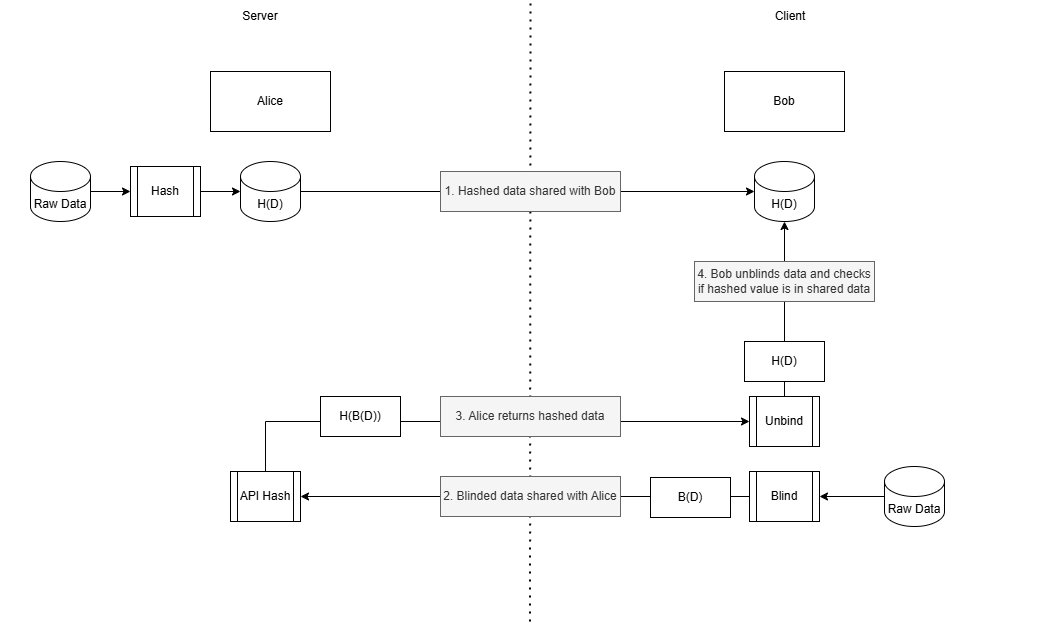

The diagram above was exported from draw.io. Its source (the exported page's mxGraphModel, read from the mxfile embedded in the PNG):
<mxGraphModel dx="1434" dy="778" grid="1" gridSize="10" guides="1" tooltips="1" connect="1" arrows="1" fold="1" page="1" pageScale="1" pageWidth="850" pageHeight="1100" math="0" shadow="0">
  <root>
    <mxCell id="0" />
    <mxCell id="1" parent="0" />
    <mxCell id="tEp-mA29jQaQSnfl_vbu-29" value="" style="endArrow=none;dashed=1;html=1;dashPattern=1 3;strokeWidth=2;rounded=0;entryX=0;entryY=0;entryDx=0;entryDy=0;" edge="1" parent="1" target="tEp-mA29jQaQSnfl_vbu-31">
      <mxGeometry width="50" height="50" relative="1" as="geometry">
        <mxPoint x="569.5" y="750" as="sourcePoint" />
        <mxPoint x="569.5" y="160" as="targetPoint" />
      </mxGeometry>
    </mxCell>
    <mxCell id="ZlJ4uzsT3XshhoKSbHuf-1" value="Alice" style="rounded=0;whiteSpace=wrap;html=1;" vertex="1" parent="1">
      <mxGeometry x="250" y="200" width="120" height="60" as="geometry" />
    </mxCell>
    <mxCell id="ZlJ4uzsT3XshhoKSbHuf-2" value="Bob" style="rounded=0;whiteSpace=wrap;html=1;" vertex="1" parent="1">
      <mxGeometry x="764" y="200" width="120" height="60" as="geometry" />
    </mxCell>
    <mxCell id="ZlJ4uzsT3XshhoKSbHuf-3" style="edgeStyle=orthogonalEdgeStyle;rounded=0;orthogonalLoop=1;jettySize=auto;html=1;" edge="1" parent="1" source="ZlJ4uzsT3XshhoKSbHuf-4" target="ZlJ4uzsT3XshhoKSbHuf-7">
      <mxGeometry relative="1" as="geometry" />
    </mxCell>
    <mxCell id="ZlJ4uzsT3XshhoKSbHuf-4" value="Hash" style="shape=process;whiteSpace=wrap;html=1;backgroundOutline=1;" vertex="1" parent="1">
      <mxGeometry x="170" y="295" width="70" height="50" as="geometry" />
    </mxCell>
    <mxCell id="ZlJ4uzsT3XshhoKSbHuf-5" style="edgeStyle=orthogonalEdgeStyle;rounded=0;orthogonalLoop=1;jettySize=auto;html=1;" edge="1" parent="1" source="ZlJ4uzsT3XshhoKSbHuf-6" target="ZlJ4uzsT3XshhoKSbHuf-4">
      <mxGeometry relative="1" as="geometry" />
    </mxCell>
    <mxCell id="ZlJ4uzsT3XshhoKSbHuf-6" value="Raw Data" style="shape=cylinder3;whiteSpace=wrap;html=1;boundedLbl=1;backgroundOutline=1;size=15;" vertex="1" parent="1">
      <mxGeometry x="70" y="290" width="60" height="60" as="geometry" />
    </mxCell>
    <mxCell id="ZlJ4uzsT3XshhoKSbHuf-7" value="H(D)" style="shape=cylinder3;whiteSpace=wrap;html=1;boundedLbl=1;backgroundOutline=1;size=15;" vertex="1" parent="1">
      <mxGeometry x="280" y="290" width="60" height="60" as="geometry" />
    </mxCell>
    <mxCell id="ZlJ4uzsT3XshhoKSbHuf-8" value="H(D)" style="shape=cylinder3;whiteSpace=wrap;html=1;boundedLbl=1;backgroundOutline=1;size=15;" vertex="1" parent="1">
      <mxGeometry x="794" y="290" width="60" height="60" as="geometry" />
    </mxCell>
    <mxCell id="ZlJ4uzsT3XshhoKSbHuf-9" style="edgeStyle=orthogonalEdgeStyle;rounded=0;orthogonalLoop=1;jettySize=auto;html=1;entryX=0;entryY=0.5;entryDx=0;entryDy=0;entryPerimeter=0;" edge="1" parent="1" source="ZlJ4uzsT3XshhoKSbHuf-7" target="ZlJ4uzsT3XshhoKSbHuf-8">
      <mxGeometry relative="1" as="geometry" />
    </mxCell>
    <mxCell id="ZlJ4uzsT3XshhoKSbHuf-25" value="1. Hashed data shared with Bob" style="rounded=0;whiteSpace=wrap;html=1;fillColor=#f5f5f5;fontColor=#333333;strokeColor=#666666;" vertex="1" parent="1">
      <mxGeometry x="480" y="300" width="180" height="40" as="geometry" />
    </mxCell>
    <mxCell id="tEp-mA29jQaQSnfl_vbu-19" style="edgeStyle=orthogonalEdgeStyle;rounded=0;orthogonalLoop=1;jettySize=auto;html=1;exitX=0.5;exitY=0;exitDx=0;exitDy=0;entryX=0;entryY=0.5;entryDx=0;entryDy=0;" edge="1" parent="1" source="tEp-mA29jQaQSnfl_vbu-4" target="tEp-mA29jQaQSnfl_vbu-23">
      <mxGeometry relative="1" as="geometry">
        <mxPoint x="790" y="545" as="targetPoint" />
      </mxGeometry>
    </mxCell>
    <mxCell id="tEp-mA29jQaQSnfl_vbu-4" value="API Hash" style="shape=process;whiteSpace=wrap;html=1;backgroundOutline=1;" vertex="1" parent="1">
      <mxGeometry x="270" y="600" width="70" height="50" as="geometry" />
    </mxCell>
    <mxCell id="tEp-mA29jQaQSnfl_vbu-5" style="edgeStyle=orthogonalEdgeStyle;rounded=0;orthogonalLoop=1;jettySize=auto;html=1;entryX=1;entryY=0.5;entryDx=0;entryDy=0;" edge="1" parent="1" source="tEp-mA29jQaQSnfl_vbu-6" target="tEp-mA29jQaQSnfl_vbu-8">
      <mxGeometry relative="1" as="geometry">
        <mxPoint x="874" y="575" as="targetPoint" />
      </mxGeometry>
    </mxCell>
    <mxCell id="tEp-mA29jQaQSnfl_vbu-6" value="Raw Data" style="shape=cylinder3;whiteSpace=wrap;html=1;boundedLbl=1;backgroundOutline=1;size=15;" vertex="1" parent="1">
      <mxGeometry x="924" y="595" width="60" height="60" as="geometry" />
    </mxCell>
    <mxCell id="tEp-mA29jQaQSnfl_vbu-7" style="edgeStyle=orthogonalEdgeStyle;rounded=0;orthogonalLoop=1;jettySize=auto;html=1;entryX=1;entryY=0.5;entryDx=0;entryDy=0;" edge="1" parent="1" source="tEp-mA29jQaQSnfl_vbu-8" target="tEp-mA29jQaQSnfl_vbu-4">
      <mxGeometry relative="1" as="geometry">
        <mxPoint x="465" y="625" as="targetPoint" />
      </mxGeometry>
    </mxCell>
    <mxCell id="tEp-mA29jQaQSnfl_vbu-8" value="Blind" style="shape=process;whiteSpace=wrap;html=1;backgroundOutline=1;" vertex="1" parent="1">
      <mxGeometry x="789" y="600" width="70" height="50" as="geometry" />
    </mxCell>
    <mxCell id="tEp-mA29jQaQSnfl_vbu-16" value="2. Blinded data shared with Alice" style="rounded=0;whiteSpace=wrap;html=1;fillColor=#f5f5f5;fontColor=#333333;strokeColor=#666666;" vertex="1" parent="1">
      <mxGeometry x="480" y="605" width="180" height="40" as="geometry" />
    </mxCell>
    <mxCell id="tEp-mA29jQaQSnfl_vbu-20" value="H(B(D))" style="rounded=0;whiteSpace=wrap;html=1;" vertex="1" parent="1">
      <mxGeometry x="360" y="525" width="80" height="40" as="geometry" />
    </mxCell>
    <mxCell id="tEp-mA29jQaQSnfl_vbu-21" value="B(D)" style="rounded=0;whiteSpace=wrap;html=1;" vertex="1" parent="1">
      <mxGeometry x="690" y="606" width="80" height="40" as="geometry" />
    </mxCell>
    <mxCell id="tEp-mA29jQaQSnfl_vbu-22" value="3. Alice returns hashed data" style="rounded=0;whiteSpace=wrap;html=1;fillColor=#f5f5f5;fontColor=#333333;strokeColor=#666666;" vertex="1" parent="1">
      <mxGeometry x="480" y="525" width="180" height="40" as="geometry" />
    </mxCell>
    <mxCell id="tEp-mA29jQaQSnfl_vbu-23" value="Unbind" style="shape=process;whiteSpace=wrap;html=1;backgroundOutline=1;" vertex="1" parent="1">
      <mxGeometry x="789" y="525" width="70" height="50" as="geometry" />
    </mxCell>
    <mxCell id="tEp-mA29jQaQSnfl_vbu-24" style="edgeStyle=orthogonalEdgeStyle;rounded=0;orthogonalLoop=1;jettySize=auto;html=1;entryX=0.5;entryY=1;entryDx=0;entryDy=0;entryPerimeter=0;" edge="1" parent="1" source="tEp-mA29jQaQSnfl_vbu-23" target="ZlJ4uzsT3XshhoKSbHuf-8">
      <mxGeometry relative="1" as="geometry" />
    </mxCell>
    <mxCell id="tEp-mA29jQaQSnfl_vbu-25" value="4. Bob unblinds data and checks if hashed value is in shared data" style="rounded=0;whiteSpace=wrap;html=1;fillColor=#f5f5f5;fontColor=#333333;strokeColor=#666666;" vertex="1" parent="1">
      <mxGeometry x="734" y="390" width="180" height="40" as="geometry" />
    </mxCell>
    <mxCell id="tEp-mA29jQaQSnfl_vbu-27" value="H(D)" style="rounded=0;whiteSpace=wrap;html=1;" vertex="1" parent="1">
      <mxGeometry x="784" y="470" width="80" height="40" as="geometry" />
    </mxCell>
    <mxCell id="tEp-mA29jQaQSnfl_vbu-30" value="Server" style="text;html=1;align=center;verticalAlign=middle;whiteSpace=wrap;rounded=0;" vertex="1" parent="1">
      <mxGeometry x="40" y="130" width="520" height="30" as="geometry" />
    </mxCell>
    <mxCell id="tEp-mA29jQaQSnfl_vbu-31" value="Client" style="text;html=1;align=center;verticalAlign=middle;whiteSpace=wrap;rounded=0;" vertex="1" parent="1">
      <mxGeometry x="570" y="130" width="520" height="30" as="geometry" />
    </mxCell>
  </root>
</mxGraphModel>